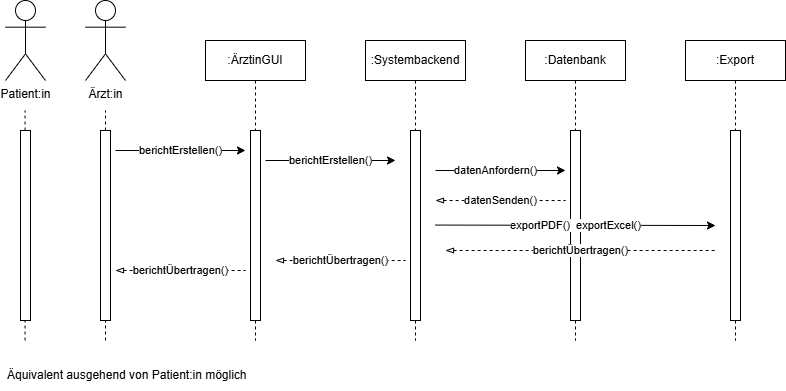

The diagram above was exported from draw.io. Its source (the exported page's mxGraphModel, read from the mxfile embedded in the PNG):
<mxGraphModel dx="1478" dy="687" grid="1" gridSize="10" guides="1" tooltips="1" connect="1" arrows="1" fold="1" page="1" pageScale="1" pageWidth="850" pageHeight="1100" math="0" shadow="0">
  <root>
    <mxCell id="0" />
    <mxCell id="1" parent="0" />
    <mxCell id="aM9ryv3xv72pqoxQDRHE-1" value=":ÄrztinGUI" style="shape=umlLifeline;perimeter=lifelinePerimeter;whiteSpace=wrap;html=1;container=0;dropTarget=0;collapsible=0;recursiveResize=0;outlineConnect=0;portConstraint=eastwest;newEdgeStyle={&quot;edgeStyle&quot;:&quot;elbowEdgeStyle&quot;,&quot;elbow&quot;:&quot;vertical&quot;,&quot;curved&quot;:0,&quot;rounded&quot;:0};" parent="1" vertex="1">
      <mxGeometry x="240" y="80" width="100" height="300" as="geometry" />
    </mxCell>
    <mxCell id="aM9ryv3xv72pqoxQDRHE-2" value="" style="html=1;points=[];perimeter=orthogonalPerimeter;outlineConnect=0;targetShapes=umlLifeline;portConstraint=eastwest;newEdgeStyle={&quot;edgeStyle&quot;:&quot;elbowEdgeStyle&quot;,&quot;elbow&quot;:&quot;vertical&quot;,&quot;curved&quot;:0,&quot;rounded&quot;:0};" parent="aM9ryv3xv72pqoxQDRHE-1" vertex="1">
      <mxGeometry x="45" y="90" width="10" height="190" as="geometry" />
    </mxCell>
    <mxCell id="VijqMKTkzrekw2o5VSJU-9" value="Patient:in" style="shape=umlActor;verticalLabelPosition=bottom;verticalAlign=top;html=1;outlineConnect=0;" vertex="1" parent="1">
      <mxGeometry x="40" y="40" width="40" height="80" as="geometry" />
    </mxCell>
    <mxCell id="VijqMKTkzrekw2o5VSJU-10" value="Ärzt:in" style="shape=umlActor;verticalLabelPosition=bottom;verticalAlign=top;html=1;outlineConnect=0;" vertex="1" parent="1">
      <mxGeometry x="120" y="40" width="40" height="80" as="geometry" />
    </mxCell>
    <mxCell id="VijqMKTkzrekw2o5VSJU-11" value="" style="endArrow=none;dashed=1;html=1;strokeWidth=1;rounded=0;" edge="1" parent="1" source="VijqMKTkzrekw2o5VSJU-13">
      <mxGeometry width="50" height="50" relative="1" as="geometry">
        <mxPoint x="140" y="380" as="sourcePoint" />
        <mxPoint x="140" y="150" as="targetPoint" />
      </mxGeometry>
    </mxCell>
    <mxCell id="VijqMKTkzrekw2o5VSJU-12" value="" style="endArrow=none;dashed=1;html=1;strokeWidth=1;rounded=0;" edge="1" parent="1" source="VijqMKTkzrekw2o5VSJU-15">
      <mxGeometry width="50" height="50" relative="1" as="geometry">
        <mxPoint x="59.58000000000001" y="380" as="sourcePoint" />
        <mxPoint x="59.58000000000001" y="150" as="targetPoint" />
      </mxGeometry>
    </mxCell>
    <mxCell id="VijqMKTkzrekw2o5VSJU-14" value="" style="endArrow=none;dashed=1;html=1;strokeWidth=1;rounded=0;" edge="1" parent="1" target="VijqMKTkzrekw2o5VSJU-13">
      <mxGeometry width="50" height="50" relative="1" as="geometry">
        <mxPoint x="140" y="380" as="sourcePoint" />
        <mxPoint x="140" y="150" as="targetPoint" />
      </mxGeometry>
    </mxCell>
    <mxCell id="VijqMKTkzrekw2o5VSJU-13" value="" style="html=1;points=[];perimeter=orthogonalPerimeter;outlineConnect=0;targetShapes=umlLifeline;portConstraint=eastwest;newEdgeStyle={&quot;edgeStyle&quot;:&quot;elbowEdgeStyle&quot;,&quot;elbow&quot;:&quot;vertical&quot;,&quot;curved&quot;:0,&quot;rounded&quot;:0};" vertex="1" parent="1">
      <mxGeometry x="135" y="170" width="10" height="190" as="geometry" />
    </mxCell>
    <mxCell id="VijqMKTkzrekw2o5VSJU-16" value="" style="endArrow=none;dashed=1;html=1;strokeWidth=1;rounded=0;" edge="1" parent="1" target="VijqMKTkzrekw2o5VSJU-15">
      <mxGeometry width="50" height="50" relative="1" as="geometry">
        <mxPoint x="59.58000000000001" y="380" as="sourcePoint" />
        <mxPoint x="59.58000000000001" y="150" as="targetPoint" />
      </mxGeometry>
    </mxCell>
    <mxCell id="VijqMKTkzrekw2o5VSJU-15" value="" style="html=1;points=[];perimeter=orthogonalPerimeter;outlineConnect=0;targetShapes=umlLifeline;portConstraint=eastwest;newEdgeStyle={&quot;edgeStyle&quot;:&quot;elbowEdgeStyle&quot;,&quot;elbow&quot;:&quot;vertical&quot;,&quot;curved&quot;:0,&quot;rounded&quot;:0};" vertex="1" parent="1">
      <mxGeometry x="55" y="170" width="10" height="190" as="geometry" />
    </mxCell>
    <mxCell id="VijqMKTkzrekw2o5VSJU-19" value="berichtErstellen()" style="endArrow=classic;html=1;rounded=0;" edge="1" parent="1">
      <mxGeometry width="50" height="50" relative="1" as="geometry">
        <mxPoint x="150" y="190" as="sourcePoint" />
        <mxPoint x="280" y="190" as="targetPoint" />
      </mxGeometry>
    </mxCell>
    <mxCell id="VijqMKTkzrekw2o5VSJU-20" value=":Systembackend" style="shape=umlLifeline;perimeter=lifelinePerimeter;whiteSpace=wrap;html=1;container=0;dropTarget=0;collapsible=0;recursiveResize=0;outlineConnect=0;portConstraint=eastwest;newEdgeStyle={&quot;edgeStyle&quot;:&quot;elbowEdgeStyle&quot;,&quot;elbow&quot;:&quot;vertical&quot;,&quot;curved&quot;:0,&quot;rounded&quot;:0};" vertex="1" parent="1">
      <mxGeometry x="400" y="80" width="100" height="300" as="geometry" />
    </mxCell>
    <mxCell id="VijqMKTkzrekw2o5VSJU-21" value="" style="html=1;points=[];perimeter=orthogonalPerimeter;outlineConnect=0;targetShapes=umlLifeline;portConstraint=eastwest;newEdgeStyle={&quot;edgeStyle&quot;:&quot;elbowEdgeStyle&quot;,&quot;elbow&quot;:&quot;vertical&quot;,&quot;curved&quot;:0,&quot;rounded&quot;:0};" vertex="1" parent="VijqMKTkzrekw2o5VSJU-20">
      <mxGeometry x="45" y="90" width="10" height="190" as="geometry" />
    </mxCell>
    <mxCell id="VijqMKTkzrekw2o5VSJU-22" value="berichtErstellen()" style="endArrow=classic;html=1;rounded=0;" edge="1" parent="1">
      <mxGeometry width="50" height="50" relative="1" as="geometry">
        <mxPoint x="300" y="200" as="sourcePoint" />
        <mxPoint x="430" y="200" as="targetPoint" />
      </mxGeometry>
    </mxCell>
    <mxCell id="VijqMKTkzrekw2o5VSJU-23" value=":Datenbank" style="shape=umlLifeline;perimeter=lifelinePerimeter;whiteSpace=wrap;html=1;container=0;dropTarget=0;collapsible=0;recursiveResize=0;outlineConnect=0;portConstraint=eastwest;newEdgeStyle={&quot;edgeStyle&quot;:&quot;elbowEdgeStyle&quot;,&quot;elbow&quot;:&quot;vertical&quot;,&quot;curved&quot;:0,&quot;rounded&quot;:0};" vertex="1" parent="1">
      <mxGeometry x="560" y="80" width="100" height="300" as="geometry" />
    </mxCell>
    <mxCell id="VijqMKTkzrekw2o5VSJU-24" value="" style="html=1;points=[];perimeter=orthogonalPerimeter;outlineConnect=0;targetShapes=umlLifeline;portConstraint=eastwest;newEdgeStyle={&quot;edgeStyle&quot;:&quot;elbowEdgeStyle&quot;,&quot;elbow&quot;:&quot;vertical&quot;,&quot;curved&quot;:0,&quot;rounded&quot;:0};" vertex="1" parent="VijqMKTkzrekw2o5VSJU-23">
      <mxGeometry x="45" y="90" width="10" height="190" as="geometry" />
    </mxCell>
    <mxCell id="VijqMKTkzrekw2o5VSJU-25" value="datenAnfordern()" style="endArrow=classic;html=1;rounded=0;" edge="1" parent="1">
      <mxGeometry x="-0.0769" width="50" height="50" relative="1" as="geometry">
        <mxPoint x="470" y="210" as="sourcePoint" />
        <mxPoint x="600" y="210" as="targetPoint" />
        <mxPoint as="offset" />
      </mxGeometry>
    </mxCell>
    <mxCell id="VijqMKTkzrekw2o5VSJU-26" value=":Export" style="shape=umlLifeline;perimeter=lifelinePerimeter;whiteSpace=wrap;html=1;container=0;dropTarget=0;collapsible=0;recursiveResize=0;outlineConnect=0;portConstraint=eastwest;newEdgeStyle={&quot;edgeStyle&quot;:&quot;elbowEdgeStyle&quot;,&quot;elbow&quot;:&quot;vertical&quot;,&quot;curved&quot;:0,&quot;rounded&quot;:0};" vertex="1" parent="1">
      <mxGeometry x="720" y="80" width="100" height="300" as="geometry" />
    </mxCell>
    <mxCell id="VijqMKTkzrekw2o5VSJU-27" value="" style="html=1;points=[];perimeter=orthogonalPerimeter;outlineConnect=0;targetShapes=umlLifeline;portConstraint=eastwest;newEdgeStyle={&quot;edgeStyle&quot;:&quot;elbowEdgeStyle&quot;,&quot;elbow&quot;:&quot;vertical&quot;,&quot;curved&quot;:0,&quot;rounded&quot;:0};" vertex="1" parent="VijqMKTkzrekw2o5VSJU-26">
      <mxGeometry x="45" y="90" width="10" height="190" as="geometry" />
    </mxCell>
    <mxCell id="VijqMKTkzrekw2o5VSJU-28" value="berichtÜbertragen()" style="endArrow=none;html=1;rounded=0;startArrow=blockThin;startFill=0;endFill=0;dashed=1;" edge="1" parent="1">
      <mxGeometry width="50" height="50" relative="1" as="geometry">
        <mxPoint x="480" y="290" as="sourcePoint" />
        <mxPoint x="750" y="290" as="targetPoint" />
      </mxGeometry>
    </mxCell>
    <mxCell id="VijqMKTkzrekw2o5VSJU-30" value="datenSenden()" style="endArrow=none;html=1;rounded=0;startArrow=blockThin;startFill=0;endFill=0;dashed=1;" edge="1" parent="1">
      <mxGeometry width="50" height="50" relative="1" as="geometry">
        <mxPoint x="470" y="240" as="sourcePoint" />
        <mxPoint x="600" y="240" as="targetPoint" />
      </mxGeometry>
    </mxCell>
    <mxCell id="VijqMKTkzrekw2o5VSJU-31" value="exportPDF()&amp;nbsp; exportExcel()" style="endArrow=classic;html=1;rounded=0;" edge="1" parent="1">
      <mxGeometry width="50" height="50" relative="1" as="geometry">
        <mxPoint x="470" y="264.57" as="sourcePoint" />
        <mxPoint x="750" y="265" as="targetPoint" />
      </mxGeometry>
    </mxCell>
    <mxCell id="VijqMKTkzrekw2o5VSJU-33" value="berichtÜbertragen()" style="endArrow=none;html=1;rounded=0;endFill=0;dashed=1;startArrow=blockThin;startFill=0;" edge="1" parent="1">
      <mxGeometry x="0.0033" width="50" height="50" relative="1" as="geometry">
        <mxPoint x="310" y="300" as="sourcePoint" />
        <mxPoint x="440" y="300" as="targetPoint" />
        <mxPoint as="offset" />
      </mxGeometry>
    </mxCell>
    <mxCell id="VijqMKTkzrekw2o5VSJU-34" value="berichtÜbertragen()" style="endArrow=none;html=1;rounded=0;endFill=0;dashed=1;startArrow=blockThin;startFill=0;" edge="1" parent="1">
      <mxGeometry width="50" height="50" relative="1" as="geometry">
        <mxPoint x="150" y="310" as="sourcePoint" />
        <mxPoint x="280" y="310" as="targetPoint" />
      </mxGeometry>
    </mxCell>
    <mxCell id="VijqMKTkzrekw2o5VSJU-35" value="Äquivalent ausgehend von Patient:in möglich" style="text;html=1;whiteSpace=wrap;strokeColor=none;fillColor=none;align=left;verticalAlign=middle;rounded=0;" vertex="1" parent="1">
      <mxGeometry x="40" y="400" width="280" height="30" as="geometry" />
    </mxCell>
  </root>
</mxGraphModel>